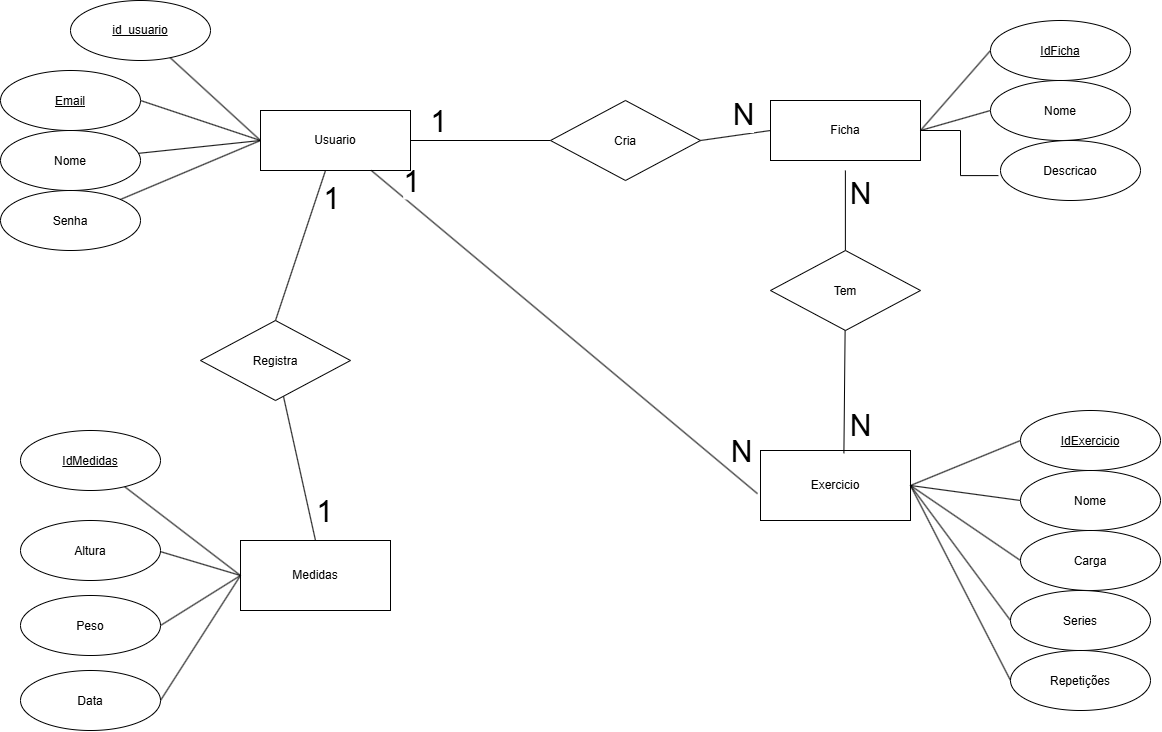

The diagram above was exported from draw.io. Its source (the exported page's mxGraphModel, read from the mxfile embedded in the PNG):
<mxGraphModel dx="2233" dy="780" grid="1" gridSize="10" guides="1" tooltips="1" connect="1" arrows="1" fold="1" page="1" pageScale="1" pageWidth="827" pageHeight="1169" math="0" shadow="0">
  <root>
    <mxCell id="0" />
    <mxCell id="1" parent="0" />
    <mxCell id="28-p0KFMjvPfcLKHmKbU-6" edge="1" parent="1" source="28-p0KFMjvPfcLKHmKbU-8" style="rounded=0;orthogonalLoop=1;jettySize=auto;html=1;entryX=0.5;entryY=0;entryDx=0;entryDy=0;endArrow=none;endFill=0;" target="28-p0KFMjvPfcLKHmKbU-2">
      <mxGeometry relative="1" as="geometry" />
    </mxCell>
    <mxCell id="28-p0KFMjvPfcLKHmKbU-20" connectable="0" parent="28-p0KFMjvPfcLKHmKbU-6" style="edgeLabel;html=1;align=center;verticalAlign=middle;resizable=0;points=[];" value="&lt;font style=&quot;font-size: 30px;&quot;&gt;1&lt;/font&gt;" vertex="1">
      <mxGeometry relative="1" x="0.6029" as="geometry">
        <mxPoint x="15" as="offset" />
      </mxGeometry>
    </mxCell>
    <mxCell id="28-p0KFMjvPfcLKHmKbU-10" edge="1" parent="1" source="28-p0KFMjvPfcLKHmKbU-11" style="rounded=0;orthogonalLoop=1;jettySize=auto;html=1;exitX=1;exitY=0.5;exitDx=0;exitDy=0;entryX=0;entryY=0.5;entryDx=0;entryDy=0;endArrow=none;endFill=0;" target="28-p0KFMjvPfcLKHmKbU-3">
      <mxGeometry relative="1" as="geometry" />
    </mxCell>
    <mxCell id="28-p0KFMjvPfcLKHmKbU-21" connectable="0" parent="28-p0KFMjvPfcLKHmKbU-10" style="edgeLabel;html=1;align=center;verticalAlign=middle;resizable=0;points=[];" value="&lt;font style=&quot;font-size: 30px;&quot;&gt;N&lt;/font&gt;" vertex="1">
      <mxGeometry relative="1" x="0.2476" y="4" as="geometry">
        <mxPoint y="-16" as="offset" />
      </mxGeometry>
    </mxCell>
    <mxCell id="28-p0KFMjvPfcLKHmKbU-1" parent="1" style="rounded=0;whiteSpace=wrap;html=1;" value="Usuario" vertex="1">
      <mxGeometry height="60" width="150" x="40" y="110" as="geometry" />
    </mxCell>
    <mxCell id="28-p0KFMjvPfcLKHmKbU-2" parent="1" style="rounded=0;whiteSpace=wrap;html=1;" value="Medidas" vertex="1">
      <mxGeometry height="70" width="150" x="20" y="540" as="geometry" />
    </mxCell>
    <mxCell id="2DrEFgR4_31fiE8IPKTE-5" edge="1" parent="1" source="28-p0KFMjvPfcLKHmKbU-3" style="rounded=0;orthogonalLoop=1;jettySize=auto;html=1;entryX=0;entryY=0.5;entryDx=0;entryDy=0;endArrow=none;endFill=0;exitX=1;exitY=0.5;exitDx=0;exitDy=0;" target="2DrEFgR4_31fiE8IPKTE-4">
      <mxGeometry relative="1" as="geometry">
        <mxPoint x="700" y="124.48" as="sourcePoint" />
      </mxGeometry>
    </mxCell>
    <mxCell id="28-p0KFMjvPfcLKHmKbU-3" parent="1" style="rounded=0;whiteSpace=wrap;html=1;" value="Ficha" vertex="1">
      <mxGeometry height="60" width="150" x="550" y="100" as="geometry" />
    </mxCell>
    <mxCell id="2DrEFgR4_31fiE8IPKTE-12" edge="1" parent="1" source="28-p0KFMjvPfcLKHmKbU-5" style="rounded=0;orthogonalLoop=1;jettySize=auto;html=1;entryX=0;entryY=0.5;entryDx=0;entryDy=0;endArrow=none;endFill=0;exitX=1;exitY=0.5;exitDx=0;exitDy=0;" target="2DrEFgR4_31fiE8IPKTE-6">
      <mxGeometry relative="1" as="geometry" />
    </mxCell>
    <mxCell id="2DrEFgR4_31fiE8IPKTE-14" edge="1" parent="1" source="28-p0KFMjvPfcLKHmKbU-5" style="rounded=0;orthogonalLoop=1;jettySize=auto;html=1;entryX=0;entryY=0.5;entryDx=0;entryDy=0;endArrow=none;endFill=0;exitX=1;exitY=0.5;exitDx=0;exitDy=0;" target="2DrEFgR4_31fiE8IPKTE-7">
      <mxGeometry relative="1" as="geometry" />
    </mxCell>
    <mxCell id="28-p0KFMjvPfcLKHmKbU-5" parent="1" style="rounded=0;whiteSpace=wrap;html=1;" value="Exercicio" vertex="1">
      <mxGeometry height="70" width="150" x="540" y="450" as="geometry" />
    </mxCell>
    <mxCell id="28-p0KFMjvPfcLKHmKbU-9" edge="1" parent="1" source="28-p0KFMjvPfcLKHmKbU-1" style="rounded=0;orthogonalLoop=1;jettySize=auto;html=1;entryX=0.5;entryY=0;entryDx=0;entryDy=0;endArrow=none;endFill=0;" target="28-p0KFMjvPfcLKHmKbU-8" value="">
      <mxGeometry relative="1" as="geometry">
        <mxPoint x="155" y="170" as="sourcePoint" />
        <mxPoint x="155" y="370" as="targetPoint" />
      </mxGeometry>
    </mxCell>
    <mxCell id="28-p0KFMjvPfcLKHmKbU-17" connectable="0" parent="28-p0KFMjvPfcLKHmKbU-9" style="edgeLabel;html=1;align=center;verticalAlign=middle;resizable=0;points=[];" value="&lt;font style=&quot;font-size: 30px;&quot;&gt;1&lt;/font&gt;" vertex="1">
      <mxGeometry relative="1" x="-0.6333" as="geometry">
        <mxPoint x="15" as="offset" />
      </mxGeometry>
    </mxCell>
    <mxCell id="28-p0KFMjvPfcLKHmKbU-8" parent="1" style="rhombus;whiteSpace=wrap;html=1;shapeInside=1;" value="Registra" vertex="1">
      <mxGeometry height="80" width="150" x="-20" y="320" as="geometry" />
    </mxCell>
    <mxCell id="28-p0KFMjvPfcLKHmKbU-12" edge="1" parent="1" source="28-p0KFMjvPfcLKHmKbU-1" style="rounded=0;orthogonalLoop=1;jettySize=auto;html=1;exitX=1;exitY=0.5;exitDx=0;exitDy=0;entryX=0;entryY=0.5;entryDx=0;entryDy=0;endArrow=none;endFill=0;" target="28-p0KFMjvPfcLKHmKbU-11" value="">
      <mxGeometry relative="1" as="geometry">
        <mxPoint x="230" y="140" as="sourcePoint" />
        <mxPoint x="380" y="140" as="targetPoint" />
      </mxGeometry>
    </mxCell>
    <mxCell id="28-p0KFMjvPfcLKHmKbU-22" connectable="0" parent="28-p0KFMjvPfcLKHmKbU-12" style="edgeLabel;html=1;align=center;verticalAlign=middle;resizable=0;points=[];" value="&lt;font style=&quot;font-size: 30px;&quot;&gt;1&lt;/font&gt;" vertex="1">
      <mxGeometry relative="1" x="-0.652" y="4" as="geometry">
        <mxPoint x="3" y="-16" as="offset" />
      </mxGeometry>
    </mxCell>
    <mxCell id="28-p0KFMjvPfcLKHmKbU-11" parent="1" style="rhombus;whiteSpace=wrap;html=1;shapeInside=1;" value="Cria" vertex="1">
      <mxGeometry height="80" width="150" x="330" y="100" as="geometry" />
    </mxCell>
    <mxCell id="28-p0KFMjvPfcLKHmKbU-13" edge="1" parent="1" source="28-p0KFMjvPfcLKHmKbU-14" style="rounded=0;orthogonalLoop=1;jettySize=auto;html=1;entryX=0.556;entryY=0.039;entryDx=0;entryDy=0;entryPerimeter=0;endArrow=none;endFill=0;" target="28-p0KFMjvPfcLKHmKbU-5">
      <mxGeometry relative="1" as="geometry" />
    </mxCell>
    <mxCell id="28-p0KFMjvPfcLKHmKbU-23" connectable="0" parent="28-p0KFMjvPfcLKHmKbU-13" style="edgeLabel;html=1;align=center;verticalAlign=middle;resizable=0;points=[];" value="&lt;font style=&quot;font-size: 30px;&quot;&gt;N&lt;/font&gt;" vertex="1">
      <mxGeometry relative="1" x="0.5506" y="-2" as="geometry">
        <mxPoint x="18" as="offset" />
      </mxGeometry>
    </mxCell>
    <mxCell id="28-p0KFMjvPfcLKHmKbU-15" edge="1" parent="1" style="rounded=0;orthogonalLoop=1;jettySize=auto;html=1;endArrow=none;endFill=0;" value="">
      <mxGeometry relative="1" as="geometry">
        <mxPoint x="624.88" y="170" as="sourcePoint" />
        <mxPoint x="624.88" y="250" as="targetPoint" />
      </mxGeometry>
    </mxCell>
    <mxCell id="28-p0KFMjvPfcLKHmKbU-24" connectable="0" parent="28-p0KFMjvPfcLKHmKbU-15" style="edgeLabel;html=1;align=center;verticalAlign=middle;resizable=0;points=[];" value="&lt;font style=&quot;font-size: 30px;&quot;&gt;N&lt;/font&gt;" vertex="1">
      <mxGeometry relative="1" x="-0.4513" as="geometry">
        <mxPoint x="15" as="offset" />
      </mxGeometry>
    </mxCell>
    <mxCell id="28-p0KFMjvPfcLKHmKbU-14" parent="1" style="rhombus;whiteSpace=wrap;html=1;shapeInside=1;" value="Tem" vertex="1">
      <mxGeometry height="80" width="150" x="550" y="250" as="geometry" />
    </mxCell>
    <mxCell id="28-p0KFMjvPfcLKHmKbU-35" edge="1" parent="1" source="28-p0KFMjvPfcLKHmKbU-27" style="rounded=0;orthogonalLoop=1;jettySize=auto;html=1;entryX=0;entryY=0.5;entryDx=0;entryDy=0;endArrow=none;endFill=0;" target="28-p0KFMjvPfcLKHmKbU-1">
      <mxGeometry relative="1" as="geometry" />
    </mxCell>
    <mxCell id="28-p0KFMjvPfcLKHmKbU-27" parent="1" style="ellipse;whiteSpace=wrap;html=1;shapeInside=1;" value="Nome" vertex="1">
      <mxGeometry height="60" width="140" x="-220" y="130" as="geometry" />
    </mxCell>
    <mxCell id="28-p0KFMjvPfcLKHmKbU-36" edge="1" parent="1" source="28-p0KFMjvPfcLKHmKbU-30" style="rounded=0;orthogonalLoop=1;jettySize=auto;html=1;entryX=0;entryY=0.5;entryDx=0;entryDy=0;endArrow=none;endFill=0;" target="28-p0KFMjvPfcLKHmKbU-1">
      <mxGeometry relative="1" as="geometry">
        <mxPoint x="-20" y="200" as="targetPoint" />
      </mxGeometry>
    </mxCell>
    <mxCell id="28-p0KFMjvPfcLKHmKbU-30" parent="1" style="ellipse;whiteSpace=wrap;html=1;shapeInside=1;" value="Senha" vertex="1">
      <mxGeometry height="60" width="140" x="-220" y="190" as="geometry" />
    </mxCell>
    <mxCell id="28-p0KFMjvPfcLKHmKbU-34" edge="1" parent="1" source="28-p0KFMjvPfcLKHmKbU-31" style="rounded=0;orthogonalLoop=1;jettySize=auto;html=1;exitX=1;exitY=0.5;exitDx=0;exitDy=0;entryX=0;entryY=0.5;entryDx=0;entryDy=0;endArrow=none;endFill=0;" target="28-p0KFMjvPfcLKHmKbU-1">
      <mxGeometry relative="1" as="geometry" />
    </mxCell>
    <mxCell id="28-p0KFMjvPfcLKHmKbU-31" parent="1" style="ellipse;whiteSpace=wrap;html=1;shapeInside=1;align=center;" value="&lt;u&gt;Email&lt;/u&gt;" vertex="1">
      <mxGeometry height="60" width="140" x="-220" y="70" as="geometry" />
    </mxCell>
    <mxCell id="nO9dk5hhIZXqEuKN-eqL-1" edge="1" parent="1" source="28-p0KFMjvPfcLKHmKbU-38" style="rounded=0;orthogonalLoop=1;jettySize=auto;html=1;entryX=0;entryY=0.5;entryDx=0;entryDy=0;endArrow=none;endFill=0;" target="28-p0KFMjvPfcLKHmKbU-2">
      <mxGeometry relative="1" as="geometry" />
    </mxCell>
    <mxCell id="28-p0KFMjvPfcLKHmKbU-38" parent="1" style="ellipse;whiteSpace=wrap;html=1;shapeInside=1;" value="&lt;u&gt;IdMedidas&lt;/u&gt;" vertex="1">
      <mxGeometry height="60" width="140" x="-200" y="430" as="geometry" />
    </mxCell>
    <mxCell id="nO9dk5hhIZXqEuKN-eqL-3" edge="1" parent="1" source="nO9dk5hhIZXqEuKN-eqL-2" style="rounded=0;orthogonalLoop=1;jettySize=auto;html=1;entryX=0;entryY=0.5;entryDx=0;entryDy=0;endArrow=none;endFill=0;exitX=0.977;exitY=0.503;exitDx=0;exitDy=0;exitPerimeter=0;" target="28-p0KFMjvPfcLKHmKbU-2">
      <mxGeometry relative="1" as="geometry" />
    </mxCell>
    <mxCell id="nO9dk5hhIZXqEuKN-eqL-2" parent="1" style="ellipse;whiteSpace=wrap;html=1;shapeInside=1;" value="Altura" vertex="1">
      <mxGeometry height="60" width="140" x="-200" y="520" as="geometry" />
    </mxCell>
    <mxCell id="nO9dk5hhIZXqEuKN-eqL-6" edge="1" parent="1" source="nO9dk5hhIZXqEuKN-eqL-5" style="rounded=0;orthogonalLoop=1;jettySize=auto;html=1;entryX=0;entryY=0.5;entryDx=0;entryDy=0;endArrow=none;endFill=0;exitX=1;exitY=0.5;exitDx=0;exitDy=0;" target="28-p0KFMjvPfcLKHmKbU-2">
      <mxGeometry relative="1" as="geometry" />
    </mxCell>
    <mxCell id="nO9dk5hhIZXqEuKN-eqL-5" parent="1" style="ellipse;whiteSpace=wrap;html=1;shapeInside=1;" value="Data" vertex="1">
      <mxGeometry height="60" width="140" x="-200" y="670" as="geometry" />
    </mxCell>
    <mxCell id="nO9dk5hhIZXqEuKN-eqL-8" edge="1" parent="1" source="nO9dk5hhIZXqEuKN-eqL-7" style="rounded=0;orthogonalLoop=1;jettySize=auto;html=1;entryX=0;entryY=0.5;entryDx=0;entryDy=0;endArrow=none;endFill=0;exitX=1;exitY=0.5;exitDx=0;exitDy=0;" target="28-p0KFMjvPfcLKHmKbU-2">
      <mxGeometry relative="1" as="geometry" />
    </mxCell>
    <mxCell id="nO9dk5hhIZXqEuKN-eqL-7" parent="1" style="ellipse;whiteSpace=wrap;html=1;shapeInside=1;" value="Peso" vertex="1">
      <mxGeometry height="60" width="140" x="-200" y="595" as="geometry" />
    </mxCell>
    <mxCell id="2DrEFgR4_31fiE8IPKTE-3" edge="1" parent="1" source="2DrEFgR4_31fiE8IPKTE-2" style="rounded=0;orthogonalLoop=1;jettySize=auto;html=1;entryX=1;entryY=0.5;entryDx=0;entryDy=0;endArrow=none;endFill=0;exitX=0;exitY=0.5;exitDx=0;exitDy=0;" target="28-p0KFMjvPfcLKHmKbU-3">
      <mxGeometry relative="1" as="geometry" />
    </mxCell>
    <mxCell id="2DrEFgR4_31fiE8IPKTE-2" parent="1" style="ellipse;whiteSpace=wrap;html=1;shapeInside=1;align=center;" value="&lt;u&gt;IdFicha&lt;/u&gt;" vertex="1">
      <mxGeometry height="60" width="140" x="770" y="20" as="geometry" />
    </mxCell>
    <mxCell id="2DrEFgR4_31fiE8IPKTE-4" parent="1" style="ellipse;whiteSpace=wrap;html=1;shapeInside=1;align=center;" value="Nome" vertex="1">
      <mxGeometry height="60" width="140" x="770" y="80" as="geometry" />
    </mxCell>
    <mxCell id="2DrEFgR4_31fiE8IPKTE-6" parent="1" style="ellipse;whiteSpace=wrap;html=1;shapeInside=1;align=center;" value="&lt;u&gt;IdExercicio&lt;/u&gt;" vertex="1">
      <mxGeometry height="60" width="140" x="800" y="410" as="geometry" />
    </mxCell>
    <mxCell id="2DrEFgR4_31fiE8IPKTE-7" parent="1" style="ellipse;whiteSpace=wrap;html=1;shapeInside=1;align=center;" value="&lt;br&gt;Nome" vertex="1">
      <mxGeometry height="60" width="140" x="800" y="470" as="geometry" />
    </mxCell>
    <mxCell id="2DrEFgR4_31fiE8IPKTE-16" edge="1" parent="1" source="2DrEFgR4_31fiE8IPKTE-8" style="rounded=0;orthogonalLoop=1;jettySize=auto;html=1;exitX=0;exitY=0.5;exitDx=0;exitDy=0;entryX=1;entryY=0.5;entryDx=0;entryDy=0;endArrow=none;endFill=0;" target="28-p0KFMjvPfcLKHmKbU-5">
      <mxGeometry relative="1" as="geometry" />
    </mxCell>
    <mxCell id="2DrEFgR4_31fiE8IPKTE-8" parent="1" style="ellipse;whiteSpace=wrap;html=1;shapeInside=1;align=center;" value="Carga" vertex="1">
      <mxGeometry height="60" width="140" x="800" y="530" as="geometry" />
    </mxCell>
    <mxCell id="2DrEFgR4_31fiE8IPKTE-17" edge="1" parent="1" source="2DrEFgR4_31fiE8IPKTE-9" style="rounded=0;orthogonalLoop=1;jettySize=auto;html=1;entryX=1;entryY=0.5;entryDx=0;entryDy=0;endArrow=none;endFill=0;exitX=0;exitY=0.5;exitDx=0;exitDy=0;" target="28-p0KFMjvPfcLKHmKbU-5">
      <mxGeometry relative="1" as="geometry" />
    </mxCell>
    <mxCell id="2DrEFgR4_31fiE8IPKTE-9" parent="1" style="ellipse;whiteSpace=wrap;html=1;shapeInside=1;align=center;" value="Series" vertex="1">
      <mxGeometry height="60" width="140" x="790" y="590" as="geometry" />
    </mxCell>
    <mxCell id="2DrEFgR4_31fiE8IPKTE-18" edge="1" parent="1" source="2DrEFgR4_31fiE8IPKTE-10" style="rounded=0;orthogonalLoop=1;jettySize=auto;html=1;entryX=1;entryY=0.5;entryDx=0;entryDy=0;endArrow=none;endFill=0;exitX=0;exitY=0.5;exitDx=0;exitDy=0;" target="28-p0KFMjvPfcLKHmKbU-5">
      <mxGeometry relative="1" as="geometry" />
    </mxCell>
    <mxCell id="2DrEFgR4_31fiE8IPKTE-10" parent="1" style="ellipse;whiteSpace=wrap;html=1;shapeInside=1;align=center;" value="Repetições" vertex="1">
      <mxGeometry height="60" width="140" x="790" y="650" as="geometry" />
    </mxCell>
    <mxCell id="CAIjfI1DheV8e1_heaFO-1" parent="1" style="ellipse;whiteSpace=wrap;html=1;shapeInside=1;align=center;" value="Descricao" vertex="1">
      <mxGeometry height="60" width="140" x="780" y="140" as="geometry" />
    </mxCell>
    <mxCell id="CAIjfI1DheV8e1_heaFO-2" edge="1" parent="1" source="28-p0KFMjvPfcLKHmKbU-3" style="edgeStyle=orthogonalEdgeStyle;rounded=0;orthogonalLoop=1;jettySize=auto;html=1;entryX=-0.015;entryY=0.585;entryDx=0;entryDy=0;entryPerimeter=0;defaultLabelBackgroundColor=gap;endArrow=none;endFill=0;" target="CAIjfI1DheV8e1_heaFO-1">
      <mxGeometry relative="1" as="geometry" />
    </mxCell>
    <mxCell id="CAIjfI1DheV8e1_heaFO-4" edge="1" parent="1" source="CAIjfI1DheV8e1_heaFO-3" style="rounded=0;orthogonalLoop=1;jettySize=auto;html=1;entryX=0;entryY=0.5;entryDx=0;entryDy=0;defaultLabelBackgroundColor=gap;endArrow=none;endFill=0;" target="28-p0KFMjvPfcLKHmKbU-1">
      <mxGeometry relative="1" as="geometry" />
    </mxCell>
    <mxCell id="CAIjfI1DheV8e1_heaFO-7" connectable="0" parent="1" style="group" value="" vertex="1">
      <mxGeometry height="60" width="140" x="-150" as="geometry" />
    </mxCell>
    <mxCell id="CAIjfI1DheV8e1_heaFO-3" parent="CAIjfI1DheV8e1_heaFO-7" style="ellipse;whiteSpace=wrap;html=1;shapeInside=1;align=center;" value="&lt;div&gt;&lt;br/&gt;&lt;/div&gt;" vertex="1">
      <mxGeometry height="60" width="140" as="geometry" />
    </mxCell>
    <mxCell id="CAIjfI1DheV8e1_heaFO-6" parent="CAIjfI1DheV8e1_heaFO-7" style="text;html=1;whiteSpace=wrap;strokeColor=none;fillColor=none;align=center;verticalAlign=middle;rounded=0;" value="&lt;u&gt;id_usuario&lt;/u&gt;" vertex="1">
      <mxGeometry height="30" width="60" x="40" y="15" as="geometry" />
    </mxCell>
    <mxCell id="CAIjfI1DheV8e1_heaFO-8" edge="1" parent="1" source="28-p0KFMjvPfcLKHmKbU-1" style="rounded=0;orthogonalLoop=1;jettySize=auto;html=1;entryX=-0.02;entryY=0.617;entryDx=0;entryDy=0;entryPerimeter=0;defaultLabelBackgroundColor=gap;endArrow=none;endFill=0;" target="28-p0KFMjvPfcLKHmKbU-5">
      <mxGeometry relative="1" as="geometry" />
    </mxCell>
    <mxCell id="CAIjfI1DheV8e1_heaFO-9" connectable="0" parent="CAIjfI1DheV8e1_heaFO-8" style="edgeLabel;html=1;align=center;verticalAlign=middle;resizable=0;points=[];defaultLabelBackgroundColor=gap;" value="&lt;font style=&quot;font-size: 30px;&quot;&gt;N&lt;/font&gt;" vertex="1">
      <mxGeometry relative="1" x="-0.2476" y="-1" as="geometry">
        <mxPoint x="225" y="158" as="offset" />
      </mxGeometry>
    </mxCell>
    <mxCell id="CAIjfI1DheV8e1_heaFO-10" connectable="0" parent="CAIjfI1DheV8e1_heaFO-8" style="edgeLabel;html=1;align=center;verticalAlign=middle;resizable=0;points=[];defaultLabelBackgroundColor=gap;" value="&lt;font style=&quot;font-size: 30px;&quot;&gt;1&lt;/font&gt;" vertex="1">
      <mxGeometry relative="1" x="-0.4291" y="3" as="geometry">
        <mxPoint x="-73" y="-80" as="offset" />
      </mxGeometry>
    </mxCell>
  </root>
</mxGraphModel>